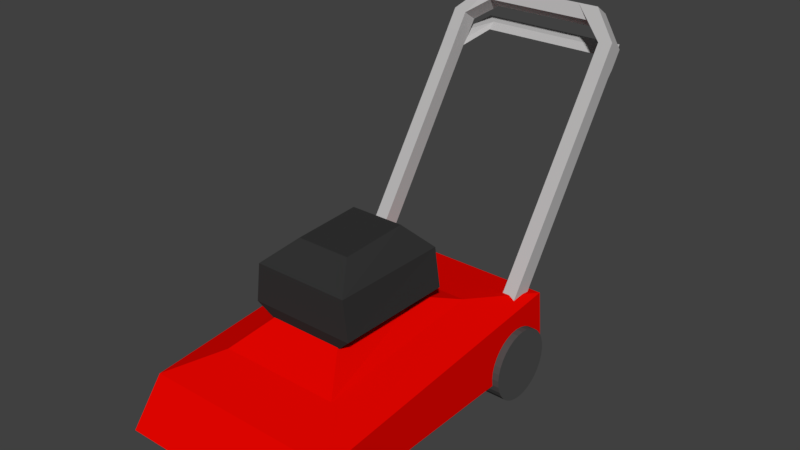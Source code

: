 # Source: LawnMower.blend  (saved by Blender 2.78.0; exported with 4.5.12 LTS)
import bpy
from mathutils import Matrix  # noqa: F401  (used for matrix-valued properties, if any)

bpy.ops.wm.read_factory_settings(use_empty=True)
scene = bpy.context.scene
scene.name = 'Scene'

# ---- collections
col_collection_1 = bpy.data.collections.new('Collection 1'); scene.collection.children.link(col_collection_1)

# ---- materials (node trees are filled in below, after node groups)
mat_engine = bpy.data.materials.new('Engine')
mat_engine.alpha_threshold = 0.0
mat_engine.use_transparent_shadow = False
mat_engine.diffuse_color = (0.0331, 0.0331, 0.0331, 1.0)
mat_engine.roughness = 0.5
mat_engine.specular_intensity = 0.5463
mat_handlemat = bpy.data.materials.new('HandleMat')
mat_handlemat.alpha_threshold = 0.0
mat_handlemat.use_transparent_shadow = False
mat_handlemat.preview_render_type = 'SHADERBALL'
mat_handlemat.diffuse_color = (0.4919, 0.4846, 0.4846, 1.0)
mat_handlemat.roughness = 0.5
mat_handlemat.specular_intensity = 0.6779
mat_wheelmat = bpy.data.materials.new('WheelMat')
mat_wheelmat.alpha_threshold = 0.0
mat_wheelmat.use_transparent_shadow = False
mat_wheelmat.diffuse_color = (0.07658, 0.07658, 0.07658, 1.0)
mat_wheelmat.roughness = 0.5
mat_wheelmat.specular_intensity = 0.05828
mat_chassismat = bpy.data.materials.new('ChassisMat')
mat_chassismat.alpha_threshold = 0.0
mat_chassismat.use_transparent_shadow = False
mat_chassismat.diffuse_color = (0.8, 0.001786, 0.0, 1.0)
mat_chassismat.roughness = 0.5
mat_chassismat.specular_intensity = 0.2362

# ---- material node trees

# ---- world
world_world = bpy.data.worlds.new('World'); scene.world = world_world
world_world.color = (0.05088, 0.05088, 0.05088)
world_world.use_sun_shadow = False
world_world.sun_shadow_jitter_overblur = 0.0
world_world.cycles.sampling_method = 'MANUAL'

# ---- meshes
me_cube_005 = bpy.data.meshes.new('Cube.005')
me_cube_005.from_pydata([(-0.254, -0.5059, 0.7858), (-0.254, 0.2263, 0.7858), (0.254, -0.5059, 0.7858), (0.254, 0.2263, 0.7858), (-0.3679, -0.5407, 0.8946), (-0.3782, 0.2906, 0.8946), (0.3679, -0.5407, 0.8946), (0.3782, 0.2906, 0.8946), (-0.3336, -0.5407, 1.166), (-0.3373, 0.2906, 1.162), (0.3336, -0.5407, 1.166), (0.3373, 0.2906, 1.162), (-0.1894, -0.339, 1.304), (-0.1894, 0.14, 1.325), (0.1894, -0.339, 1.304), (0.1894, 0.14, 1.325)], [], [(0, 1, 3, 2), (0, 2, 6, 4), (6, 7, 11, 10), (3, 1, 5, 7), (2, 3, 7, 6), (1, 0, 4, 5), (8, 10, 14, 12), (5, 4, 8, 9), (4, 6, 10, 8), (7, 5, 9, 11), (15, 13, 12, 14), (11, 9, 13, 15), (10, 11, 15, 14), (9, 8, 12, 13)])
me_cube_005.materials.append(mat_engine)
me_cube_005.use_remesh_preserve_volume = False
me_cube_005.use_remesh_preserve_attributes = False
me_cube_005.use_mirror_vertex_groups = False
me_cube_005.update()
me_cube_003 = bpy.data.meshes.new('Cube.003')
me_cube_003.from_pydata([(-0.6311, -0.6386, -0.7951), (-0.4398, 0.4739, 0.8668), (-0.6311, -0.5315, -0.8668), (-0.4398, 0.581, 0.7951), (0.6311, -0.6386, -0.7951), (0.4398, 0.4739, 0.8668), (0.6311, -0.5315, -0.8668), (0.4398, 0.581, 0.7951), (-0.5351, -0.5315, -0.8668), (-0.4, 0.581, 0.7951), (-0.5351, -0.6386, -0.7951), (-0.4, 0.4739, 0.8668), (0.4, 0.581, 0.7951), (0.5351, -0.6386, -0.7951), (0.5351, -0.5315, -0.8668), (0.4, 0.4739, 0.8668), (-0.6311, 0.2774, 0.5725), (-0.6311, 0.4626, 0.6182), (0.6311, 0.4626, 0.6182), (0.6311, 0.3555, 0.6899), (-0.5351, 0.3461, 0.676), (-0.5351, 0.4533, 0.6043), (0.5351, 0.3461, 0.676), (0.5351, 0.4533, 0.6043), (-0.2906, 0.4739, 0.8668), (-0.2906, 0.581, 0.7951), (-0.3894, 0.5419, 0.7045), (-0.3894, 0.4348, 0.7763), (0.292, 0.581, 0.7951), (0.388, 0.5419, 0.7045), (0.292, 0.4739, 0.8668), (0.388, 0.4348, 0.7763), (0.6311, 0.2774, 0.5725), (0.5351, 0.2681, 0.5585), (-0.6311, 0.3846, 0.5008), (-0.5351, 0.3752, 0.4868), (-0.5351, 0.2681, 0.5585), (-0.6311, 0.3555, 0.6899), (0.6311, 0.3846, 0.5008), (0.5351, 0.3752, 0.4868), (-0.5351, 0.1958, 0.4467), (-0.5351, 0.334, 0.4408), (0.5351, 0.1958, 0.4467), (0.5351, 0.334, 0.4408), (0.6311, 0.2052, 0.4606), (0.6311, 0.3433, 0.4547), (-0.6311, 0.3433, 0.4547), (-0.6311, 0.2052, 0.4606), (-0.528, 0.6469, 0.5869), (-0.4489, 0.5684, 0.573), (0.528, 0.6469, 0.5869), (0.4489, 0.5684, 0.573), (-0.4489, 0.5272, 0.5269), (0.4489, 0.5272, 0.5269), (0.528, 0.6057, 0.5409), (-0.528, 0.6057, 0.5409)], [], [(37, 1, 3, 17), (23, 12, 7, 18), (18, 7, 5, 19), (20, 11, 1, 37), (14, 6, 4, 13), (9, 3, 1, 11), (25, 9, 11, 24), (2, 8, 10, 0), (27, 24, 11, 20), (17, 3, 9, 21), (19, 5, 15, 22), (7, 12, 15, 5), (29, 28, 12, 23), (4, 44, 42, 13), (2, 46, 41, 8), (10, 40, 47, 0), (6, 45, 44, 4), (14, 43, 45, 6), (0, 47, 46, 2), (8, 41, 40, 10), (13, 42, 43, 14), (29, 23, 22, 31), (21, 26, 27, 20), (21, 9, 25, 26), (31, 30, 24, 27), (28, 25, 24, 30), (12, 28, 30, 15), (22, 15, 30, 31), (26, 29, 31, 27), (26, 25, 28, 29), (32, 19, 22, 33), (34, 17, 21, 35), (36, 20, 37, 16), (38, 18, 19, 32), (39, 23, 18, 38), (16, 37, 17, 34), (20, 36, 35, 21), (23, 39, 33, 22), (36, 40, 41, 35), (39, 43, 42, 33), (33, 42, 44, 32), (32, 44, 45, 38), (45, 43, 53, 54), (34, 46, 47, 16), (16, 47, 40, 36), (38, 45, 54, 50), (49, 51, 50, 48), (52, 53, 51, 49), (34, 35, 49, 48), (35, 41, 52, 49), (41, 46, 55, 52), (39, 38, 50, 51), (46, 34, 48, 55), (43, 39, 51, 53), (48, 50, 54, 55), (55, 54, 53, 52)])
me_cube_003.materials.append(mat_handlemat)
me_cube_003.use_remesh_preserve_volume = False
me_cube_003.use_remesh_preserve_attributes = False
me_cube_003.use_mirror_vertex_groups = False
me_cube_003.update()
me_cube_002 = bpy.data.meshes.new('Cube.002')
me_cube_002.from_pydata([(0.5787, -0.6892, 0.2674), (0.7413, -0.6892, 0.2674), (0.5787, -0.6928, 0.2304), (0.7413, -0.6928, 0.2304), (0.5787, -0.7036, 0.1947), (0.7413, -0.7036, 0.1947), (0.5787, -0.7212, 0.1619), (0.7413, -0.7212, 0.1619), (0.5787, -0.7448, 0.1331), (0.7413, -0.7448, 0.1331), (0.5787, -0.7736, 0.1095), (0.7413, -0.7736, 0.1095), (0.5787, -0.8064, 0.09195), (0.7413, -0.8064, 0.09195), (0.5787, -0.8421, 0.08114), (0.7413, -0.8421, 0.08114), (0.5787, -0.8791, 0.07749), (0.7413, -0.8791, 0.07749), (0.5787, -0.9162, 0.08114), (0.7413, -0.9162, 0.08114), (0.5787, -0.9518, 0.09195), (0.7413, -0.9518, 0.09195), (0.5787, -0.9847, 0.1095), (0.7413, -0.9847, 0.1095), (0.5787, -1.013, 0.1331), (0.7413, -1.013, 0.1331), (0.5787, -1.037, 0.1619), (0.7413, -1.037, 0.1619), (0.5787, -1.055, 0.1947), (0.7413, -1.055, 0.1947), (0.5787, -1.065, 0.2304), (0.7413, -1.065, 0.2304), (0.5787, -1.069, 0.2674), (0.7413, -1.069, 0.2674), (0.5787, -1.065, 0.3045), (0.7413, -1.065, 0.3045), (0.5787, -1.055, 0.3401), (0.7413, -1.055, 0.3401), (0.5787, -1.037, 0.373), (0.7413, -1.037, 0.373), (0.5787, -1.013, 0.4017), (0.7413, -1.013, 0.4017), (0.5787, -0.9847, 0.4254), (0.7413, -0.9847, 0.4254), (0.5787, -0.9518, 0.4429), (0.7413, -0.9518, 0.4429), (0.5787, -0.9162, 0.4537), (0.7413, -0.9162, 0.4537), (0.5787, -0.8791, 0.4574), (0.7413, -0.8791, 0.4574), (0.5787, -0.8421, 0.4537), (0.7413, -0.8421, 0.4537), (0.5787, -0.8064, 0.4429), (0.7413, -0.8064, 0.4429), (0.5787, -0.7736, 0.4254), (0.7413, -0.7736, 0.4254), (0.5787, -0.7448, 0.4017), (0.7413, -0.7448, 0.4017), (0.5787, -0.7212, 0.373), (0.7413, -0.7212, 0.373), (0.5787, -0.7036, 0.3401), (0.7413, -0.7036, 0.3401), (0.5787, -0.6928, 0.3045), (0.7413, -0.6928, 0.3045), (0.5787, 0.9441, 0.2674), (0.7413, 0.9441, 0.2674), (0.5787, 0.9393, 0.2187), (0.7413, 0.9393, 0.2187), (0.5787, 0.9251, 0.1718), (0.7413, 0.9251, 0.1718), (0.5787, 0.902, 0.1286), (0.7413, 0.902, 0.1286), (0.5787, 0.8709, 0.09068), (0.7413, 0.8709, 0.09068), (0.5787, 0.833, 0.05959), (0.7413, 0.833, 0.05959), (0.5787, 0.7898, 0.03649), (0.7413, 0.7898, 0.03649), (0.5787, 0.7429, 0.02226), (0.7413, 0.7429, 0.02226), (0.5787, 0.6942, 0.01746), (0.7413, 0.6942, 0.01746), (0.5787, 0.6454, 0.02226), (0.7413, 0.6454, 0.02226), (0.5787, 0.5985, 0.03649), (0.7413, 0.5985, 0.03649), (0.5787, 0.5553, 0.05959), (0.7413, 0.5553, 0.05959), (0.5787, 0.5174, 0.09068), (0.7413, 0.5174, 0.09068), (0.5787, 0.4863, 0.1286), (0.7413, 0.4863, 0.1286), (0.5787, 0.4632, 0.1718), (0.7413, 0.4632, 0.1718), (0.5787, 0.449, 0.2187), (0.7413, 0.449, 0.2187), (0.5787, 0.4442, 0.2674), (0.7413, 0.4442, 0.2674), (0.5787, 0.449, 0.3162), (0.7413, 0.449, 0.3162), (0.5787, 0.4632, 0.3631), (0.7413, 0.4632, 0.3631), (0.5787, 0.4863, 0.4063), (0.7413, 0.4863, 0.4063), (0.5787, 0.5174, 0.4442), (0.7413, 0.5174, 0.4442), (0.5787, 0.5553, 0.4753), (0.7413, 0.5553, 0.4753), (0.5787, 0.5985, 0.4984), (0.7413, 0.5985, 0.4984), (0.5787, 0.6454, 0.5126), (0.7413, 0.6454, 0.5126), (0.5787, 0.6942, 0.5174), (0.7413, 0.6942, 0.5174), (0.5787, 0.7429, 0.5126), (0.7413, 0.7429, 0.5126), (0.5787, 0.7898, 0.4984), (0.7413, 0.7898, 0.4984), (0.5787, 0.833, 0.4753), (0.7413, 0.833, 0.4753), (0.5787, 0.8709, 0.4442), (0.7413, 0.8709, 0.4442), (0.5787, 0.902, 0.4063), (0.7413, 0.902, 0.4063), (0.5787, 0.9251, 0.3631), (0.7413, 0.9251, 0.3631), (0.5787, 0.9393, 0.3162), (0.7413, 0.9393, 0.3162), (-0.7413, -0.6892, 0.2674), (-0.5787, -0.6892, 0.2674), (-0.7413, -0.6928, 0.2304), (-0.5787, -0.6928, 0.2304), (-0.7413, -0.7036, 0.1947), (-0.5787, -0.7036, 0.1947), (-0.7413, -0.7212, 0.1619), (-0.5787, -0.7212, 0.1619), (-0.7413, -0.7448, 0.1331), (-0.5787, -0.7448, 0.1331), (-0.7413, -0.7736, 0.1095), (-0.5787, -0.7736, 0.1095), (-0.7413, -0.8064, 0.09195), (-0.5787, -0.8064, 0.09195), (-0.7413, -0.8421, 0.08114), (-0.5787, -0.8421, 0.08114), (-0.7413, -0.8791, 0.07749), (-0.5787, -0.8791, 0.07749), (-0.7413, -0.9162, 0.08114), (-0.5787, -0.9162, 0.08114), (-0.7413, -0.9518, 0.09195), (-0.5787, -0.9518, 0.09195), (-0.7413, -0.9847, 0.1095), (-0.5787, -0.9847, 0.1095), (-0.7413, -1.013, 0.1331), (-0.5787, -1.013, 0.1331), (-0.7413, -1.037, 0.1619), (-0.5787, -1.037, 0.1619), (-0.7413, -1.055, 0.1947), (-0.5787, -1.055, 0.1947), (-0.7413, -1.065, 0.2304), (-0.5787, -1.065, 0.2304), (-0.7413, -1.069, 0.2674), (-0.5787, -1.069, 0.2674), (-0.7413, -1.065, 0.3045), (-0.5787, -1.065, 0.3045), (-0.7413, -1.055, 0.3401), (-0.5787, -1.055, 0.3401), (-0.7413, -1.037, 0.373), (-0.5787, -1.037, 0.373), (-0.7413, -1.013, 0.4017), (-0.5787, -1.013, 0.4017), (-0.7413, -0.9847, 0.4254), (-0.5787, -0.9847, 0.4254), (-0.7413, -0.9518, 0.4429), (-0.5787, -0.9518, 0.4429), (-0.7413, -0.9162, 0.4537), (-0.5787, -0.9162, 0.4537), (-0.7413, -0.8791, 0.4574), (-0.5787, -0.8791, 0.4574), (-0.7413, -0.8421, 0.4537), (-0.5787, -0.8421, 0.4537), (-0.7413, -0.8064, 0.4429), (-0.5787, -0.8064, 0.4429), (-0.7413, -0.7736, 0.4254), (-0.5787, -0.7736, 0.4254), (-0.7413, -0.7448, 0.4017), (-0.5787, -0.7448, 0.4017), (-0.7413, -0.7212, 0.373), (-0.5787, -0.7212, 0.373), (-0.7413, -0.7036, 0.3401), (-0.5787, -0.7036, 0.3401), (-0.7413, -0.6928, 0.3045), (-0.5787, -0.6928, 0.3045), (-0.7413, 0.9441, 0.2674), (-0.5787, 0.9441, 0.2674), (-0.7413, 0.9393, 0.2187), (-0.5787, 0.9393, 0.2187), (-0.7413, 0.9251, 0.1718), (-0.5787, 0.9251, 0.1718), (-0.7413, 0.902, 0.1286), (-0.5787, 0.902, 0.1286), (-0.7413, 0.8709, 0.09068), (-0.5787, 0.8709, 0.09068), (-0.7413, 0.833, 0.05959), (-0.5787, 0.833, 0.05959), (-0.7413, 0.7898, 0.03649), (-0.5787, 0.7898, 0.03649), (-0.7413, 0.7429, 0.02226), (-0.5787, 0.7429, 0.02226), (-0.7413, 0.6942, 0.01746), (-0.5787, 0.6942, 0.01746), (-0.7413, 0.6454, 0.02226), (-0.5787, 0.6454, 0.02226), (-0.7413, 0.5985, 0.03649), (-0.5787, 0.5985, 0.03649), (-0.7413, 0.5553, 0.05959), (-0.5787, 0.5553, 0.05959), (-0.7413, 0.5174, 0.09068), (-0.5787, 0.5174, 0.09068), (-0.7413, 0.4863, 0.1286), (-0.5787, 0.4863, 0.1286), (-0.7413, 0.4632, 0.1718), (-0.5787, 0.4632, 0.1718), (-0.7413, 0.449, 0.2187), (-0.5787, 0.449, 0.2187), (-0.7413, 0.4442, 0.2674), (-0.5787, 0.4442, 0.2674), (-0.7413, 0.449, 0.3162), (-0.5787, 0.449, 0.3162), (-0.7413, 0.4632, 0.3631), (-0.5787, 0.4632, 0.3631), (-0.7413, 0.4863, 0.4063), (-0.5787, 0.4863, 0.4063), (-0.7413, 0.5174, 0.4442), (-0.5787, 0.5174, 0.4442), (-0.7413, 0.5553, 0.4753), (-0.5787, 0.5553, 0.4753), (-0.7413, 0.5985, 0.4984), (-0.5787, 0.5985, 0.4984), (-0.7413, 0.6454, 0.5126), (-0.5787, 0.6454, 0.5126), (-0.7413, 0.6942, 0.5174), (-0.5787, 0.6942, 0.5174), (-0.7413, 0.7429, 0.5126), (-0.5787, 0.7429, 0.5126), (-0.7413, 0.7898, 0.4984), (-0.5787, 0.7898, 0.4984), (-0.7413, 0.833, 0.4753), (-0.5787, 0.833, 0.4753), (-0.7413, 0.8709, 0.4442), (-0.5787, 0.8709, 0.4442), (-0.7413, 0.902, 0.4063), (-0.5787, 0.902, 0.4063), (-0.7413, 0.9251, 0.3631), (-0.5787, 0.9251, 0.3631), (-0.7413, 0.9393, 0.3162), (-0.5787, 0.9393, 0.3162)], [], [(0, 1, 3, 2), (2, 3, 5, 4), (4, 5, 7, 6), (6, 7, 9, 8), (8, 9, 11, 10), (10, 11, 13, 12), (12, 13, 15, 14), (14, 15, 17, 16), (16, 17, 19, 18), (18, 19, 21, 20), (20, 21, 23, 22), (22, 23, 25, 24), (24, 25, 27, 26), (26, 27, 29, 28), (28, 29, 31, 30), (30, 31, 33, 32), (32, 33, 35, 34), (34, 35, 37, 36), (36, 37, 39, 38), (38, 39, 41, 40), (40, 41, 43, 42), (42, 43, 45, 44), (44, 45, 47, 46), (46, 47, 49, 48), (48, 49, 51, 50), (50, 51, 53, 52), (52, 53, 55, 54), (54, 55, 57, 56), (56, 57, 59, 58), (58, 59, 61, 60), (3, 1, 63, 61, 59, 57, 55, 53, 51, 49, 47, 45, 43, 41, 39, 37, 35, 33, 31, 29, 27, 25, 23, 21, 19, 17, 15, 13, 11, 9, 7, 5), (60, 61, 63, 62), (62, 63, 1, 0), (0, 2, 4, 6, 8, 10, 12, 14, 16, 18, 20, 22, 24, 26, 28, 30, 32, 34, 36, 38, 40, 42, 44, 46, 48, 50, 52, 54, 56, 58, 60, 62), (64, 65, 67, 66), (66, 67, 69, 68), (68, 69, 71, 70), (70, 71, 73, 72), (72, 73, 75, 74), (74, 75, 77, 76), (76, 77, 79, 78), (78, 79, 81, 80), (80, 81, 83, 82), (82, 83, 85, 84), (84, 85, 87, 86), (86, 87, 89, 88), (88, 89, 91, 90), (90, 91, 93, 92), (92, 93, 95, 94), (94, 95, 97, 96), (96, 97, 99, 98), (98, 99, 101, 100), (100, 101, 103, 102), (102, 103, 105, 104), (104, 105, 107, 106), (106, 107, 109, 108), (108, 109, 111, 110), (110, 111, 113, 112), (112, 113, 115, 114), (114, 115, 117, 116), (116, 117, 119, 118), (118, 119, 121, 120), (120, 121, 123, 122), (122, 123, 125, 124), (67, 65, 127, 125, 123, 121, 119, 117, 115, 113, 111, 109, 107, 105, 103, 101, 99, 97, 95, 93, 91, 89, 87, 85, 83, 81, 79, 77, 75, 73, 71, 69), (124, 125, 127, 126), (126, 127, 65, 64), (64, 66, 68, 70, 72, 74, 76, 78, 80, 82, 84, 86, 88, 90, 92, 94, 96, 98, 100, 102, 104, 106, 108, 110, 112, 114, 116, 118, 120, 122, 124, 126), (128, 129, 131, 130), (130, 131, 133, 132), (132, 133, 135, 134), (134, 135, 137, 136), (136, 137, 139, 138), (138, 139, 141, 140), (140, 141, 143, 142), (142, 143, 145, 144), (144, 145, 147, 146), (146, 147, 149, 148), (148, 149, 151, 150), (150, 151, 153, 152), (152, 153, 155, 154), (154, 155, 157, 156), (156, 157, 159, 158), (158, 159, 161, 160), (160, 161, 163, 162), (162, 163, 165, 164), (164, 165, 167, 166), (166, 167, 169, 168), (168, 169, 171, 170), (170, 171, 173, 172), (172, 173, 175, 174), (174, 175, 177, 176), (176, 177, 179, 178), (178, 179, 181, 180), (180, 181, 183, 182), (182, 183, 185, 184), (184, 185, 187, 186), (186, 187, 189, 188), (131, 129, 191, 189, 187, 185, 183, 181, 179, 177, 175, 173, 171, 169, 167, 165, 163, 161, 159, 157, 155, 153, 151, 149, 147, 145, 143, 141, 139, 137, 135, 133), (188, 189, 191, 190), (190, 191, 129, 128), (128, 130, 132, 134, 136, 138, 140, 142, 144, 146, 148, 150, 152, 154, 156, 158, 160, 162, 164, 166, 168, 170, 172, 174, 176, 178, 180, 182, 184, 186, 188, 190), (192, 193, 195, 194), (194, 195, 197, 196), (196, 197, 199, 198), (198, 199, 201, 200), (200, 201, 203, 202), (202, 203, 205, 204), (204, 205, 207, 206), (206, 207, 209, 208), (208, 209, 211, 210), (210, 211, 213, 212), (212, 213, 215, 214), (214, 215, 217, 216), (216, 217, 219, 218), (218, 219, 221, 220), (220, 221, 223, 222), (222, 223, 225, 224), (224, 225, 227, 226), (226, 227, 229, 228), (228, 229, 231, 230), (230, 231, 233, 232), (232, 233, 235, 234), (234, 235, 237, 236), (236, 237, 239, 238), (238, 239, 241, 240), (240, 241, 243, 242), (242, 243, 245, 244), (244, 245, 247, 246), (246, 247, 249, 248), (248, 249, 251, 250), (250, 251, 253, 252), (195, 193, 255, 253, 251, 249, 247, 245, 243, 241, 239, 237, 235, 233, 231, 229, 227, 225, 223, 221, 219, 217, 215, 213, 211, 209, 207, 205, 203, 201, 199, 197), (252, 253, 255, 254), (254, 255, 193, 192), (192, 194, 196, 198, 200, 202, 204, 206, 208, 210, 212, 214, 216, 218, 220, 222, 224, 226, 228, 230, 232, 234, 236, 238, 240, 242, 244, 246, 248, 250, 252, 254)])
me_cube_002.materials.append(mat_wheelmat)
me_cube_002.use_remesh_preserve_volume = False
me_cube_002.use_remesh_preserve_attributes = False
me_cube_002.use_mirror_vertex_groups = False
me_cube_002.update()
me_cube_001 = bpy.data.meshes.new('Cube.001')
me_cube_001.from_pydata([(-0.6935, -1.298, 0.211), (-0.6937, -1.075, 0.5048), (-0.6937, 1.0, 0.211), (-0.6937, 0.9493, 0.6759), (0.6935, -1.298, 0.211), (0.6937, -1.075, 0.5048), (0.6937, 1.0, 0.211), (0.6937, 0.9493, 0.6759), (-0.4245, -0.7516, 0.6329), (-0.4245, 0.4721, 0.7418), (0.4245, -0.7516, 0.6329), (0.4245, 0.4721, 0.7418), (-0.254, -0.5059, 0.811), (-0.254, 0.2263, 0.811), (0.254, -0.5059, 0.811), (0.254, 0.2263, 0.811)], [], [(0, 1, 3, 2), (2, 3, 7, 6), (6, 7, 5, 4), (4, 5, 1, 0), (2, 6, 4, 0), (5, 7, 11, 10), (9, 8, 12, 13), (3, 1, 8, 9), (1, 5, 10, 8), (7, 3, 9, 11), (8, 10, 14, 12), (11, 9, 13, 15), (10, 11, 15, 14), (12, 14, 15, 13)])
me_cube_001.materials.append(mat_chassismat)
me_cube_001.use_remesh_preserve_volume = False
me_cube_001.use_remesh_preserve_attributes = False
me_cube_001.use_mirror_vertex_groups = False
me_cube_001.update()

# ---- objects
ob_engine = bpy.data.objects.new('Engine', me_cube_005)
ob_handle = bpy.data.objects.new('Handle', me_cube_003)
ob_wheels = bpy.data.objects.new('Wheels', me_cube_002)
ob_chassis = bpy.data.objects.new('Chassis', me_cube_001)

# ---- transforms, parenting, visibility, modifiers, constraints
ob_engine.location = (0.0, 0.0, 0.0)
ob_engine.lineart.crease_threshold = 0.0
ob_handle.location = (0.0, 1.372, 1.464)
ob_handle.lineart.crease_threshold = 0.0
ob_wheels.location = (0.0, 0.0, 0.0)
ob_wheels.lineart.crease_threshold = 0.0
ob_chassis.location = (0.0, 0.0, 0.0)
ob_chassis.lineart.crease_threshold = 0.0

# ---- collection membership
col_collection_1.objects.link(ob_engine)
col_collection_1.objects.link(ob_handle)
col_collection_1.objects.link(ob_wheels)
col_collection_1.objects.link(ob_chassis)

# ---- scene / render settings (as saved in the file)
scene.frame_start = 1; scene.frame_end = 250; scene.frame_set(1)
scene.render.engine = 'BLENDER_EEVEE_NEXT'
scene.render.resolution_percentage = 50
scene.render.dither_intensity = 0.0
scene.cycles.use_denoising = False
scene.cycles.samples = 128
scene.cycles.sampling_pattern = 'TABULATED_SOBOL'
scene.cycles.light_sampling_threshold = 0.0
scene.cycles.use_adaptive_sampling = False
scene.cycles.use_light_tree = False
scene.cycles.blur_glossy = 0.0
scene.cycles.sample_clamp_indirect = 0.0
scene.view_settings.view_transform = 'Standard'
bpy.context.view_layer.update()

# ---- added for rendering (the .blend has no active camera and no usable light): camera, sun
cam_auto = bpy.data.cameras.new('AutoCamera')
cam_auto.lens = 50.0
cam_auto.sensor_width = 36.0
cam_auto.clip_end = 1000.0
ob_auto_camera = bpy.data.objects.new('AutoCamera', cam_auto)
scene.collection.objects.link(ob_auto_camera)
ob_auto_camera.location = (3.98482, -4.42103, 4.36183)
ob_auto_camera.rotation_euler = (1.09748, -7.21219e-08, 0.694738)
scene.camera = ob_auto_camera
light_auto_sun = bpy.data.lights.new('AutoSun', 'SUN')
light_auto_sun.energy = 3.0
light_auto_sun.angle = 0.0523599
ob_auto_sun = bpy.data.objects.new('AutoSun', light_auto_sun)
scene.collection.objects.link(ob_auto_sun)
ob_auto_sun.rotation_euler = (0.872665, 0.174533, 0.523599)
bpy.context.view_layer.update()
